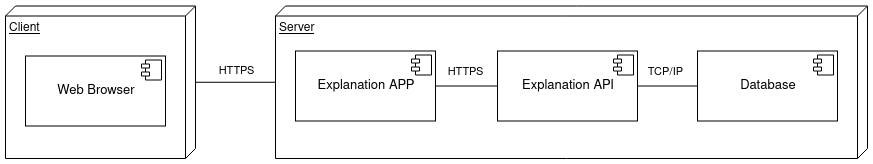

The diagram above was exported from draw.io. Its source (the exported page's mxGraphModel, read from the mxfile embedded in the PNG):
<mxGraphModel dx="1422" dy="831" grid="1" gridSize="10" guides="1" tooltips="1" connect="1" arrows="1" fold="1" page="1" pageScale="1" pageWidth="827" pageHeight="1169" math="0" shadow="0">
  <root>
    <mxCell id="0" />
    <mxCell id="1" parent="0" />
    <mxCell id="OmrSb2K0hSsal4sMQ5Jx-5" value="Server" style="verticalAlign=top;align=left;spacingTop=8;spacingLeft=2;spacingRight=12;shape=cube;size=10;direction=south;fontStyle=4;html=1;strokeColor=#000000;" parent="1" vertex="1">
      <mxGeometry x="300" y="367.5" width="592" height="152.5" as="geometry" />
    </mxCell>
    <mxCell id="OmrSb2K0hSsal4sMQ5Jx-7" value="HTTPS" style="edgeStyle=orthogonalEdgeStyle;rounded=0;orthogonalLoop=1;jettySize=auto;html=1;endArrow=none;endFill=0;" parent="1" source="OmrSb2K0hSsal4sMQ5Jx-6" target="OmrSb2K0hSsal4sMQ5Jx-5" edge="1">
      <mxGeometry x="0.0256" y="12" relative="1" as="geometry">
        <mxPoint x="270" y="420" as="targetPoint" />
        <mxPoint as="offset" />
        <mxPoint x="230" y="443" as="sourcePoint" />
      </mxGeometry>
    </mxCell>
    <mxCell id="OmrSb2K0hSsal4sMQ5Jx-6" value="Client" style="verticalAlign=top;align=left;spacingTop=8;spacingLeft=2;spacingRight=12;shape=cube;size=10;direction=south;fontStyle=4;html=1;strokeColor=#000000;" parent="1" vertex="1">
      <mxGeometry x="30" y="367.5" width="190" height="152.5" as="geometry" />
    </mxCell>
    <mxCell id="pBNKaGoS1km_KQyFbF-W-6" value="&lt;p style=&quot;margin: 0px ; margin-top: 6px ; text-align: center&quot;&gt;&lt;font style=&quot;font-size: 13px&quot;&gt;&lt;br&gt;&lt;/font&gt;&lt;/p&gt;&lt;p style=&quot;margin: 0px ; margin-top: 6px ; text-align: center&quot;&gt;&lt;font style=&quot;font-size: 13px&quot;&gt;Explanation APP&lt;/font&gt;&lt;/p&gt;" style="align=left;overflow=fill;html=1;" parent="1" vertex="1">
      <mxGeometry x="320" y="412.5" width="140" height="70" as="geometry" />
    </mxCell>
    <mxCell id="pBNKaGoS1km_KQyFbF-W-7" value="" style="shape=component;jettyWidth=8;jettyHeight=4;" parent="pBNKaGoS1km_KQyFbF-W-6" vertex="1">
      <mxGeometry x="1" width="20" height="20" relative="1" as="geometry">
        <mxPoint x="-24" y="4" as="offset" />
      </mxGeometry>
    </mxCell>
    <mxCell id="OmrSb2K0hSsal4sMQ5Jx-9" value="HTTPS" style="edgeStyle=orthogonalEdgeStyle;rounded=0;orthogonalLoop=1;jettySize=auto;html=1;endArrow=none;endFill=0;" parent="1" source="Nxi0gh5ogkV0xNqSkjbt-20" target="pBNKaGoS1km_KQyFbF-W-6" edge="1">
      <mxGeometry x="0.0323" y="-15" relative="1" as="geometry">
        <mxPoint as="offset" />
      </mxGeometry>
    </mxCell>
    <mxCell id="Nxi0gh5ogkV0xNqSkjbt-20" value="&lt;p style=&quot;margin: 0px ; margin-top: 6px ; text-align: center&quot;&gt;&lt;font style=&quot;font-size: 13px&quot;&gt;&lt;br&gt;&lt;/font&gt;&lt;/p&gt;&lt;p style=&quot;margin: 0px ; margin-top: 6px ; text-align: center&quot;&gt;&lt;font style=&quot;font-size: 13px&quot;&gt;Explanation API&lt;/font&gt;&lt;/p&gt;" style="align=left;overflow=fill;html=1;" parent="1" vertex="1">
      <mxGeometry x="522" y="412.5" width="140" height="70" as="geometry" />
    </mxCell>
    <mxCell id="Nxi0gh5ogkV0xNqSkjbt-21" value="" style="shape=component;jettyWidth=8;jettyHeight=4;" parent="Nxi0gh5ogkV0xNqSkjbt-20" vertex="1">
      <mxGeometry x="1" width="20" height="20" relative="1" as="geometry">
        <mxPoint x="-24" y="4" as="offset" />
      </mxGeometry>
    </mxCell>
    <mxCell id="Nxi0gh5ogkV0xNqSkjbt-27" value="&lt;p style=&quot;margin: 0px ; margin-top: 6px ; text-align: center&quot;&gt;&lt;font style=&quot;font-size: 13px&quot;&gt;&lt;br&gt;&lt;/font&gt;&lt;/p&gt;&lt;p style=&quot;margin: 0px ; margin-top: 6px ; text-align: center&quot;&gt;&lt;font style=&quot;font-size: 13px&quot;&gt;Database&lt;br&gt;&lt;/font&gt;&lt;/p&gt;" style="align=left;overflow=fill;html=1;" parent="1" vertex="1">
      <mxGeometry x="722" y="412.5" width="140" height="70" as="geometry" />
    </mxCell>
    <mxCell id="Nxi0gh5ogkV0xNqSkjbt-28" value="" style="shape=component;jettyWidth=8;jettyHeight=4;" parent="Nxi0gh5ogkV0xNqSkjbt-27" vertex="1">
      <mxGeometry x="1" width="20" height="20" relative="1" as="geometry">
        <mxPoint x="-24" y="4" as="offset" />
      </mxGeometry>
    </mxCell>
    <mxCell id="Nxi0gh5ogkV0xNqSkjbt-31" value="&lt;p style=&quot;margin: 0px ; margin-top: 6px ; text-align: center&quot;&gt;&lt;font style=&quot;font-size: 13px&quot;&gt;&lt;br&gt;&lt;/font&gt;&lt;/p&gt;&lt;p style=&quot;margin: 0px ; margin-top: 6px ; text-align: center&quot;&gt;&lt;font style=&quot;font-size: 13px&quot;&gt;Web Browser&lt;br&gt;&lt;/font&gt;&lt;/p&gt;" style="align=left;overflow=fill;html=1;" parent="1" vertex="1">
      <mxGeometry x="50" y="417.5" width="140" height="70" as="geometry" />
    </mxCell>
    <mxCell id="Nxi0gh5ogkV0xNqSkjbt-32" value="" style="shape=component;jettyWidth=8;jettyHeight=4;" parent="Nxi0gh5ogkV0xNqSkjbt-31" vertex="1">
      <mxGeometry x="1" width="20" height="20" relative="1" as="geometry">
        <mxPoint x="-24" y="4" as="offset" />
      </mxGeometry>
    </mxCell>
    <mxCell id="7PIxI2XW1PU7yxKdQysV-2" value="TCP/IP" style="edgeStyle=orthogonalEdgeStyle;rounded=0;orthogonalLoop=1;jettySize=auto;html=1;endArrow=none;endFill=0;exitX=0;exitY=0.5;exitDx=0;exitDy=0;entryX=1;entryY=0.5;entryDx=0;entryDy=0;" edge="1" parent="1" source="Nxi0gh5ogkV0xNqSkjbt-27" target="Nxi0gh5ogkV0xNqSkjbt-20">
      <mxGeometry x="0.0667" y="-15" relative="1" as="geometry">
        <mxPoint as="offset" />
        <mxPoint x="389.66" y="672.5" as="sourcePoint" />
        <mxPoint x="389.66" y="612.5" as="targetPoint" />
      </mxGeometry>
    </mxCell>
  </root>
</mxGraphModel>